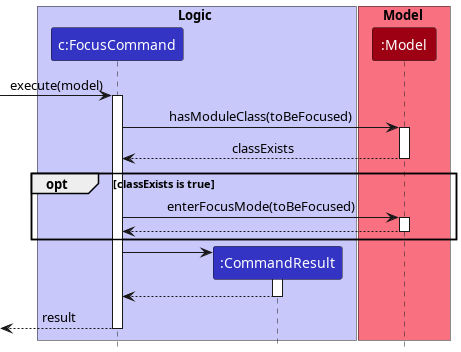

The diagram above was rendered by PlantUML. Its source (embedded in the PNG):
@startuml
!include style.puml

box Logic LOGIC_COLOR_T1
participant "c:FocusCommand" as FocusCommand LOGIC_COLOR
participant ":CommandResult" as CommandResult LOGIC_COLOR
end box

box Model MODEL_COLOR_T1
participant ":Model" as Model MODEL_COLOR
end box

[-> FocusCommand: execute(model)
activate FocusCommand

FocusCommand -> Model: hasModuleClass(toBeFocused)
activate Model

Model --> FocusCommand: classExists
deactivate Model

opt classExists is true
    FocusCommand -> Model: enterFocusMode(toBeFocused)
    activate Model
    Model --> FocusCommand
    deactivate Model
end

create CommandResult
FocusCommand -> CommandResult
activate CommandResult

CommandResult --> FocusCommand
deactivate CommandResult

FocusCommand -->[: result
deactivate FocusCommand

@enduml